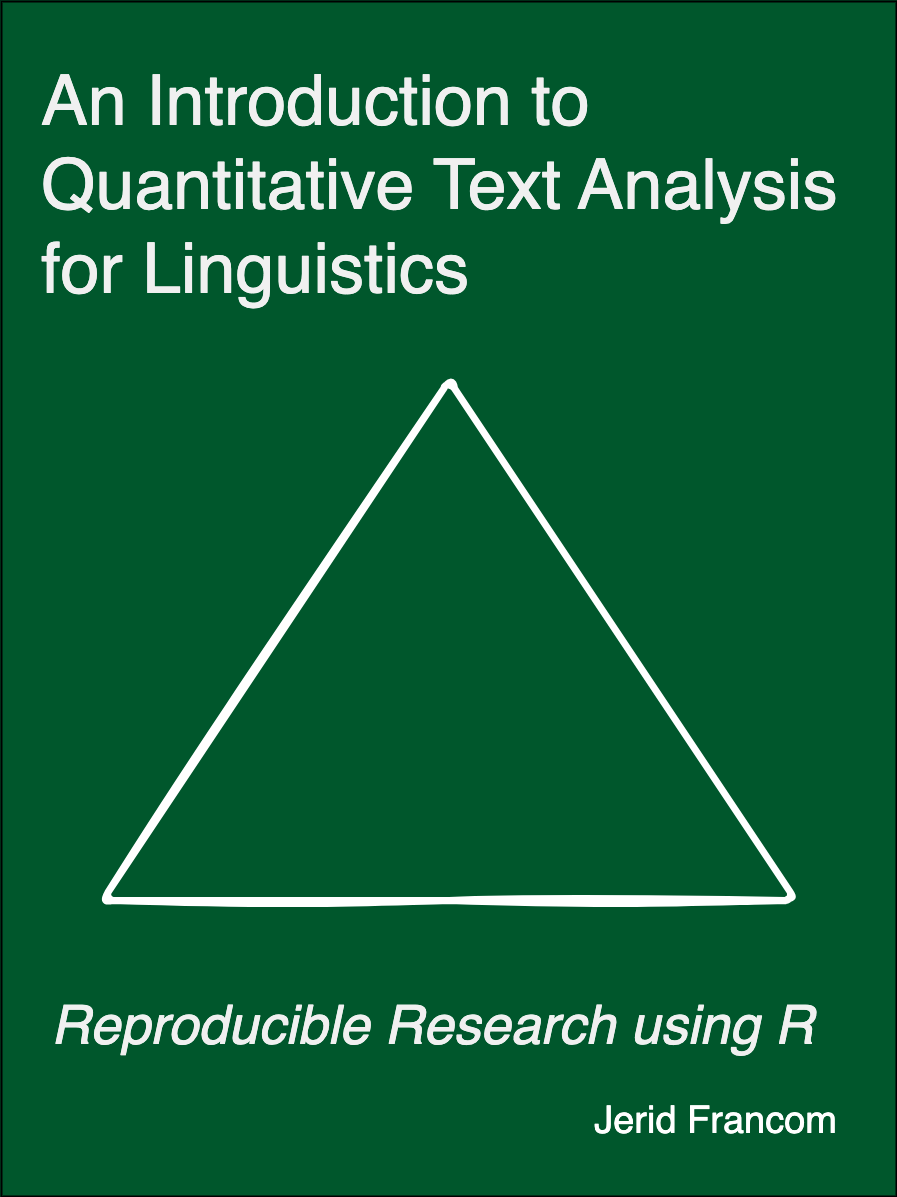

The diagram above was exported from draw.io. Its source (the exported page's mxGraphModel, read from the mxfile embedded in the PNG):
<mxGraphModel dx="2188" dy="1618" grid="1" gridSize="10" guides="1" tooltips="1" connect="1" arrows="1" fold="1" page="1" pageScale="1" pageWidth="900" pageHeight="600" background="#00572C" math="0" shadow="0">
  <root>
    <mxCell id="0" />
    <mxCell id="1" parent="0" />
    <mxCell id="4" value="" style="whiteSpace=wrap;html=1;hachureGap=4;fontFamily=Architects Daughter;fontSource=https%3A%2F%2Ffonts.googleapis.com%2Fcss%3Ffamily%3DArchitects%2BDaughter;fontSize=20;fontColor=none;noLabel=1;labelBorderColor=default;labelBackgroundColor=none;fillColor=none;strokeWidth=2;" parent="1" vertex="1">
      <mxGeometry x="2" y="1" width="895" height="1195" as="geometry" />
    </mxCell>
    <mxCell id="2" value="" style="triangle;whiteSpace=wrap;html=1;direction=north;fillColor=none;fontColor=#ffffff;strokeColor=#FFFFFF;strokeWidth=7;sketch=1;curveFitting=1;jiggle=2;rounded=1;perimeterSpacing=0;labelBorderColor=none;labelBackgroundColor=none;" parent="1" vertex="1">
      <mxGeometry x="103" y="380" width="693.32" height="520" as="geometry" />
    </mxCell>
    <mxCell id="5" value="Jerid Francom" style="text;strokeColor=none;align=right;fillColor=none;html=1;verticalAlign=middle;whiteSpace=wrap;rounded=0;labelBackgroundColor=none;labelBorderColor=none;hachureGap=4;strokeWidth=2;fontFamily=Helvetica;fontSize=38;fontColor=#FFFFFF;labelPosition=center;verticalLabelPosition=middle;" parent="1" vertex="1">
      <mxGeometry x="370" y="1100" width="470" height="40" as="geometry" />
    </mxCell>
    <mxCell id="6" value="&lt;span style=&quot;color: rgb(240, 240, 240); font-size: 70px;&quot;&gt;An Introduction to&lt;/span&gt;&lt;br style=&quot;color: rgb(240, 240, 240); font-size: 70px;&quot;&gt;&lt;span style=&quot;color: rgb(240, 240, 240); font-size: 70px;&quot;&gt;Quantitative Text Analysis&lt;/span&gt;&lt;br style=&quot;color: rgb(240, 240, 240); font-size: 70px;&quot;&gt;&lt;span style=&quot;color: rgb(240, 240, 240); font-size: 70px;&quot;&gt;for Linguistics&lt;/span&gt;" style="text;strokeColor=none;align=left;fillColor=none;html=1;verticalAlign=middle;whiteSpace=wrap;rounded=0;labelBackgroundColor=none;labelBorderColor=none;sketch=0;hachureGap=4;jiggle=2;curveFitting=1;strokeWidth=2;fontFamily=Helvetica;fontSize=38;fontColor=#FFFFFF;" parent="1" vertex="1">
      <mxGeometry x="40" y="169" width="800" height="30" as="geometry" />
    </mxCell>
    <mxCell id="7" value="&lt;font style=&quot;font-size: 54px;&quot; color=&quot;#f0f0f0&quot;&gt;&lt;i&gt;Reproducible Research using R&lt;/i&gt;&lt;/font&gt;" style="text;strokeColor=none;align=left;fillColor=none;html=1;verticalAlign=middle;whiteSpace=wrap;rounded=0;labelBackgroundColor=none;labelBorderColor=none;sketch=0;hachureGap=4;jiggle=2;curveFitting=1;strokeWidth=2;fontFamily=Helvetica;fontSize=38;fontColor=#FFFFFF;" vertex="1" parent="1">
      <mxGeometry x="50" y="1010" width="800" height="30" as="geometry" />
    </mxCell>
  </root>
</mxGraphModel>